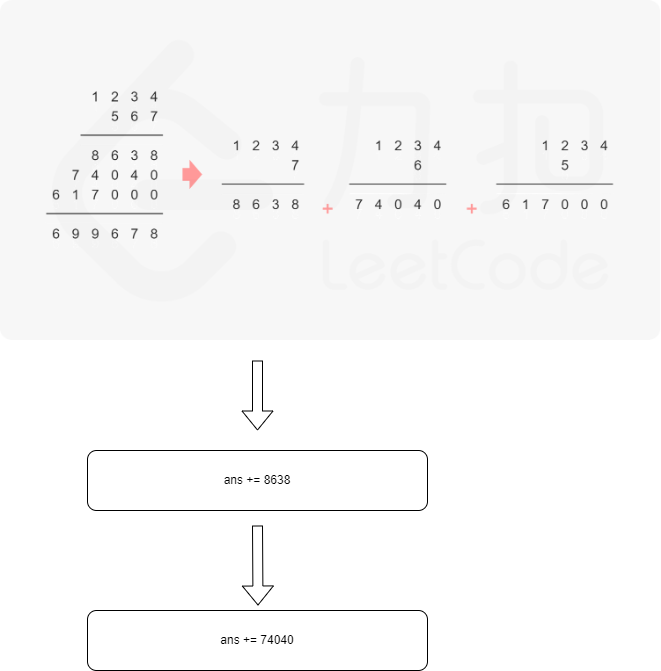

The diagram above was exported from draw.io. Its source (the exported page's mxGraphModel, read from the mxfile embedded in the PNG):
<mxGraphModel dx="1434" dy="746" grid="1" gridSize="10" guides="1" tooltips="1" connect="1" arrows="1" fold="1" page="1" pageScale="1" pageWidth="827" pageHeight="1169" math="0" shadow="0">
  <root>
    <mxCell id="0" />
    <mxCell id="1" parent="0" />
    <mxCell id="wR4E29LnAdJY0BHmTqXh-1" value="" style="shape=image;verticalLabelPosition=bottom;labelBackgroundColor=default;verticalAlign=top;aspect=fixed;imageAspect=0;image=https://assets.leetcode-cn.com/solution-static/43/sol1.png;" vertex="1" parent="1">
      <mxGeometry x="83" y="60" width="660.19" height="340" as="geometry" />
    </mxCell>
    <mxCell id="wR4E29LnAdJY0BHmTqXh-2" value="" style="shape=flexArrow;endArrow=classic;html=1;rounded=0;" edge="1" parent="1">
      <mxGeometry width="50" height="50" relative="1" as="geometry">
        <mxPoint x="340" y="420" as="sourcePoint" />
        <mxPoint x="340" y="490" as="targetPoint" />
      </mxGeometry>
    </mxCell>
    <mxCell id="wR4E29LnAdJY0BHmTqXh-3" value="ans += 8638" style="rounded=1;whiteSpace=wrap;html=1;" vertex="1" parent="1">
      <mxGeometry x="170" y="510" width="340" height="60" as="geometry" />
    </mxCell>
    <mxCell id="wR4E29LnAdJY0BHmTqXh-4" value="" style="shape=flexArrow;endArrow=classic;html=1;rounded=0;" edge="1" parent="1">
      <mxGeometry width="50" height="50" relative="1" as="geometry">
        <mxPoint x="340" y="585" as="sourcePoint" />
        <mxPoint x="340.5" y="665" as="targetPoint" />
      </mxGeometry>
    </mxCell>
    <mxCell id="wR4E29LnAdJY0BHmTqXh-5" value="ans += 74040" style="rounded=1;whiteSpace=wrap;html=1;" vertex="1" parent="1">
      <mxGeometry x="170" y="670" width="340" height="60" as="geometry" />
    </mxCell>
  </root>
</mxGraphModel>